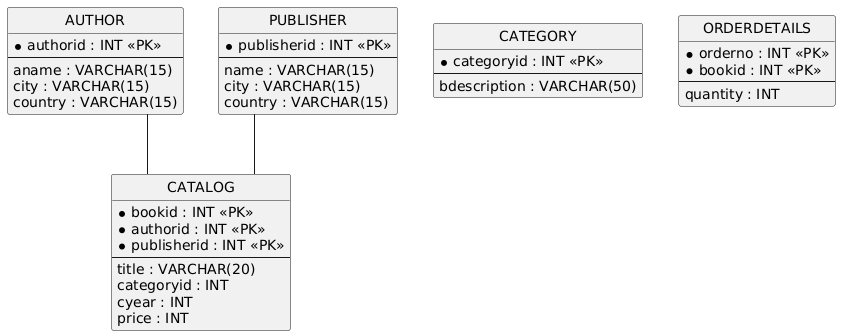

The diagram above was rendered by PlantUML. Its source (embedded in the PNG):
@startuml
hide circle
skinparam linetype ortho

entity "AUTHOR" as AUTHOR {
  * authorid : INT <<PK>>
  --
  aname : VARCHAR(15)
  city : VARCHAR(15)
  country : VARCHAR(15)
}

entity "PUBLISHER" as PUBLISHER {
  * publisherid : INT <<PK>>
  --
  name : VARCHAR(15)
  city : VARCHAR(15)
  country : VARCHAR(15)
}

entity "CATEGORY" as CATEGORY {
  * categoryid : INT <<PK>>
  --
  bdescription : VARCHAR(50)
}

entity "CATALOG" as CATALOG {
  * bookid : INT <<PK>>
  * authorid : INT <<PK>>
  * publisherid : INT <<PK>>
  --
  title : VARCHAR(20)
  categoryid : INT
  cyear : INT
  price : INT
}

entity "ORDERDETAILS" as ORDERDETAILS {
  * orderno : INT <<PK>>
  * bookid : INT <<PK>>
  --
  quantity : INT
}

AUTHOR -- CATALOG
PUBLISHER -- CATALOG
@enduml